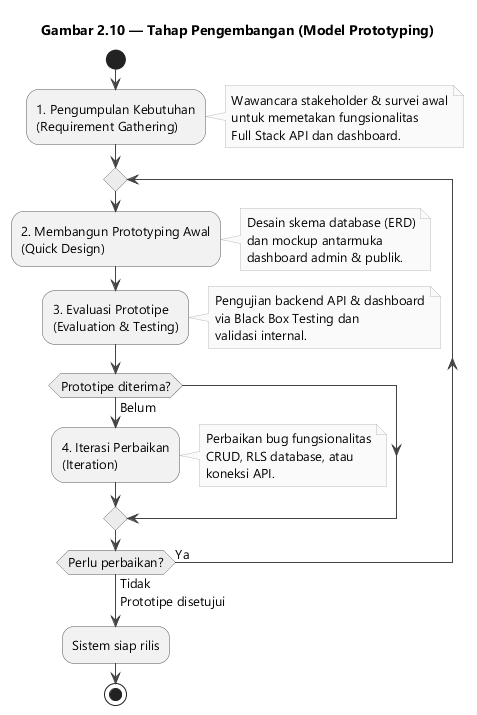

The diagram above was rendered by PlantUML. Its source (embedded in the PNG):
@startuml gambar-2-10-tahap-pengembangan
' Gambar 2.10 - Tahap Pengembangan (Model Prototyping, iteratif)
' Sumber: BAB II - 2.3.1 Rencana Pengembangan

skinparam backgroundColor #FFFFFF
skinparam shadowing false
skinparam defaultFontName "Segoe UI"
skinparam defaultFontSize 13
skinparam ArrowColor #444444
skinparam ActivityBorderColor #555555
skinparam ActivityBackgroundColor #F2F2F2
skinparam ActivityDiamondBackgroundColor #ECECEC
skinparam ActivityDiamondBorderColor #555555
skinparam NoteBackgroundColor #FAFAFA
skinparam NoteBorderColor #BBBBBB

title Gambar 2.10 — Tahap Pengembangan (Model Prototyping)

start

:1. Pengumpulan Kebutuhan\n(Requirement Gathering);
note right
  Wawancara stakeholder & survei awal
  untuk memetakan fungsionalitas
  Full Stack API dan dashboard.
end note

repeat
  :2. Membangun Prototyping Awal\n(Quick Design);
  note right
    Desain skema database (ERD)
    dan mockup antarmuka
    dashboard admin & publik.
  end note

  :3. Evaluasi Prototipe\n(Evaluation & Testing);
  note right
    Pengujian backend API & dashboard
    via Black Box Testing dan
    validasi internal.
  end note

  if (Prototipe diterima?) then (Belum)
    :4. Iterasi Perbaikan\n(Iteration);
    note right
      Perbaikan bug fungsionalitas
      CRUD, RLS database, atau
      koneksi API.
    end note
  endif
repeat while (Perlu perbaikan?) is (Ya) not (Tidak)
->Prototipe disetujui;

:Sistem siap rilis;

stop

@enduml